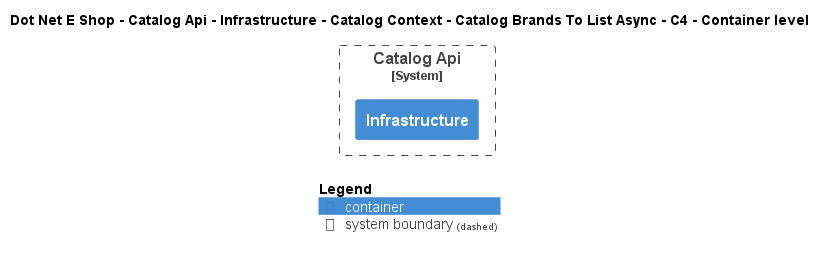

The diagram above was rendered by PlantUML. Its source (embedded in the PNG):
@startuml
!include ..\..\..\..\..\..\..\..\..\.c4s\C4_Container.puml

AddElementTag("c4interflow:lifecycle:new", $bgColor=green, $fontColor=#ffffff, $borderColor=green, $shadowing="False")
AddElementTag("c4interflow:lifecycle:changed", $bgColor=orange, $fontColor=#ffffff, $borderColor=orange, $shadowing="False")
AddElementTag("c4interflow:lifecycle:removed", $bgColor=red, $fontColor=#ffffff, $borderColor=red, $shadowing="False")

AddRelTag("c4interflow:lifecycle:new", $textColor=green, $lineColor=green)
AddRelTag("c4interflow:lifecycle:changed", $textColor=orange, $lineColor=orange)
AddRelTag("c4interflow:lifecycle:removed", $textColor=red, $lineColor=red)

SHOW_PERSON_PORTRAIT()
LAYOUT_TOP_DOWN()

skinparam linetype polyline

title Dot Net E Shop - Catalog Api - Infrastructure - Catalog Context - Catalog Brands To List Async - C4 - Container level


System_Boundary(DotNetEShop.SoftwareSystems.CatalogApi, "Catalog Api") {
    Container(DotNetEShop.SoftwareSystems.CatalogApi.Containers.Infrastructure, "Infrastructure", "", "")
}



SHOW_LEGEND()
@enduml